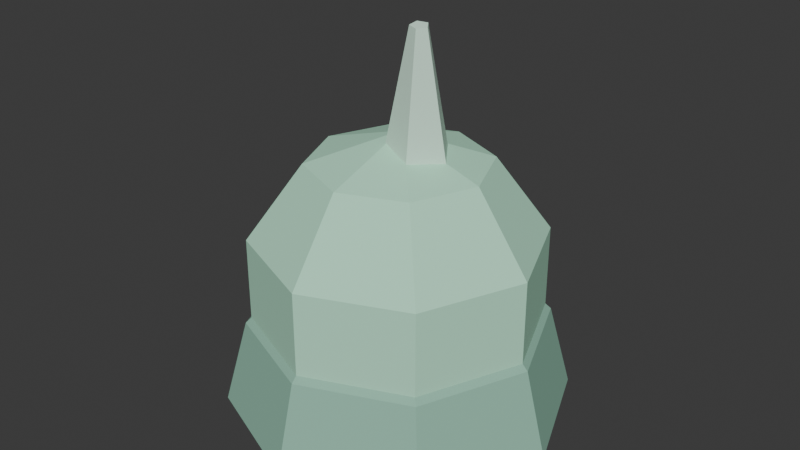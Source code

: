 # Source: bio_res_item.blend  (saved by Blender 5.1.29; exported with 4.5.12 LTS)
import bpy
from mathutils import Matrix  # noqa: F401  (used for matrix-valued properties, if any)

bpy.ops.wm.read_factory_settings(use_empty=True)
scene = bpy.context.scene
scene.name = 'Scene'

# ---- collections
col_collection = bpy.data.collections.new('Collection'); scene.collection.children.link(col_collection)

# ---- materials (node trees are filled in below, after node groups)
mat_hemispheremat = bpy.data.materials.new('HemisphereMat')
mat_hemispheremat.diffuse_color = (0.2824, 0.5333, 0.4078, 1.0)
mat_spheremat = bpy.data.materials.new('SphereMat')
mat_spheremat.diffuse_color = (0.4706, 0.8471, 0.6275, 1.0)
mat_conemat = bpy.data.materials.new('ConeMat')
mat_conemat.diffuse_color = (0.6902, 0.9412, 0.7843, 1.0)
mat_conemat_001 = bpy.data.materials.new('ConeMat.001')
mat_conemat_001.diffuse_color = (0.9098, 0.9098, 0.9412, 1.0)
mat_conemat_002 = bpy.data.materials.new('ConeMat.002')
mat_conemat_002.diffuse_color = (0.7529, 0.7529, 0.7843, 1.0)

# ---- material node trees
mat_hemispheremat.use_nodes = True; mat_hemispheremat.node_tree.nodes.clear()
_N = mat_hemispheremat.node_tree.nodes; _L = mat_hemispheremat.node_tree.links
n0 = _N.new('ShaderNodeBsdfPrincipled'); n0.name = 'Principled BSDF'; n0.location = (-200, 100)
n0.inputs[0].default_value = (0.2824, 0.5333, 0.4078, 1.0)
n0.inputs[2].default_value = 1.0
n1 = _N.new('ShaderNodeOutputMaterial'); n1.name = 'Material Output'; n1.location = (200, 100)
_L.new(n0.outputs[0], n1.inputs[0])
n1.is_active_output = True
mat_spheremat.use_nodes = True; mat_spheremat.node_tree.nodes.clear()
_N = mat_spheremat.node_tree.nodes; _L = mat_spheremat.node_tree.links
n0 = _N.new('ShaderNodeBsdfPrincipled'); n0.name = 'Principled BSDF'; n0.location = (-200, 100)
n0.inputs[0].default_value = (0.4706, 0.8471, 0.6275, 1.0)
n0.inputs[2].default_value = 1.0
n1 = _N.new('ShaderNodeOutputMaterial'); n1.name = 'Material Output'; n1.location = (200, 100)
_L.new(n0.outputs[0], n1.inputs[0])
n1.is_active_output = True
mat_conemat.use_nodes = True; mat_conemat.node_tree.nodes.clear()
_N = mat_conemat.node_tree.nodes; _L = mat_conemat.node_tree.links
n0 = _N.new('ShaderNodeBsdfPrincipled'); n0.name = 'Principled BSDF'; n0.location = (-200, 100)
n0.inputs[0].default_value = (0.6902, 0.9412, 0.7843, 1.0)
n0.inputs[2].default_value = 1.0
n1 = _N.new('ShaderNodeOutputMaterial'); n1.name = 'Material Output'; n1.location = (200, 100)
_L.new(n0.outputs[0], n1.inputs[0])
n1.is_active_output = True
mat_conemat_001.use_nodes = True; mat_conemat_001.node_tree.nodes.clear()
_N = mat_conemat_001.node_tree.nodes; _L = mat_conemat_001.node_tree.links
n0 = _N.new('ShaderNodeBsdfPrincipled'); n0.name = 'Principled BSDF'; n0.location = (-200, 100)
n0.inputs[0].default_value = (0.9098, 0.9098, 0.9412, 1.0)
n0.inputs[2].default_value = 1.0
n1 = _N.new('ShaderNodeOutputMaterial'); n1.name = 'Material Output'; n1.location = (200, 100)
_L.new(n0.outputs[0], n1.inputs[0])
n1.is_active_output = True
mat_conemat_002.use_nodes = True; mat_conemat_002.node_tree.nodes.clear()
_N = mat_conemat_002.node_tree.nodes; _L = mat_conemat_002.node_tree.links
n0 = _N.new('ShaderNodeBsdfPrincipled'); n0.name = 'Principled BSDF'; n0.location = (-200, 100)
n0.inputs[0].default_value = (0.7529, 0.7529, 0.7843, 1.0)
n0.inputs[2].default_value = 1.0
n1 = _N.new('ShaderNodeOutputMaterial'); n1.name = 'Material Output'; n1.location = (200, 100)
_L.new(n0.outputs[0], n1.inputs[0])
n1.is_active_output = True

# ---- world
world_world = bpy.data.worlds.new('World'); scene.world = world_world
world_world.use_nodes = True; world_world.node_tree.nodes.clear()
_N = world_world.node_tree.nodes; _L = world_world.node_tree.links
n0 = _N.new('ShaderNodeOutputWorld'); n0.name = 'World Output'; n0.location = (200, 100)
n1 = _N.new('ShaderNodeBackground'); n1.name = 'Background'; n1.location = (-200, 100)
n1.inputs[0].default_value = (0.05088, 0.05088, 0.05088, 1.0)
_L.new(n1.outputs[0], n0.inputs[0])
n0.is_active_output = True
world_world.color = (0.05088, 0.05088, 0.05088)
world_world.sun_shadow_jitter_overblur = 0.0

# ---- meshes
me_hemisphere = bpy.data.meshes.new('Hemisphere')
me_hemisphere.from_pydata([(0.08, 0.0, 0.0), (0.05657, 0.05657, 0.0), (4.899e-18, 0.08, 0.0), (-0.05657, 0.05657, 0.0), (-0.08, 9.797e-18, 0.0), (-0.05657, -0.05657, 0.0), (-1.47e-17, -0.08, 0.0), (0.05657, -0.05657, 0.0), (0.06928, 0.0, 0.04), (0.04899, 0.04899, 0.04), (4.242e-18, 0.06928, 0.04), (-0.04899, 0.04899, 0.04), (-0.06928, 8.485e-18, 0.04), (-0.04899, -0.04899, 0.04), (-1.273e-17, -0.06928, 0.04), (0.04899, -0.04899, 0.04), (0.04, 0.0, 0.06928), (0.02828, 0.02828, 0.06928), (2.449e-18, 0.04, 0.06928), (-0.02828, 0.02828, 0.06928), (-0.04, 4.899e-18, 0.06928), (-0.02828, -0.02828, 0.06928), (-7.348e-18, -0.04, 0.06928), (0.02828, -0.02828, 0.06928), (0.0, 0.0, 0.08)], [], [(0, 1, 9, 8), (1, 2, 10, 9), (2, 3, 11, 10), (3, 4, 12, 11), (4, 5, 13, 12), (5, 6, 14, 13), (6, 7, 15, 14), (7, 0, 8, 15), (8, 9, 17, 16), (9, 10, 18, 17), (10, 11, 19, 18), (11, 12, 20, 19), (12, 13, 21, 20), (13, 14, 22, 21), (14, 15, 23, 22), (15, 8, 16, 23), (16, 17, 24), (17, 18, 24), (18, 19, 24), (19, 20, 24), (20, 21, 24), (21, 22, 24), (22, 23, 24), (23, 16, 24), (7, 6, 5, 4, 3, 2, 1, 0)])
me_hemisphere.materials.append(mat_hemispheremat)
me_hemisphere.update()
me_sphere = bpy.data.meshes.new('Sphere')
me_sphere.from_pydata([(0.0, 0.0, -0.07), (0.0, 0.0, 0.07), (0.04114, 0.0, 0.05663), (0.02909, 0.02909, 0.05663), (2.519e-18, 0.04114, 0.05663), (-0.02909, 0.02909, 0.05663), (-0.04114, 5.039e-18, 0.05663), (-0.02909, -0.02909, 0.05663), (-7.558e-18, -0.04114, 0.05663), (0.02909, -0.02909, 0.05663), (0.06657, 0.0, 0.02163), (0.04707, 0.04707, 0.02163), (4.076e-18, 0.06657, 0.02163), (-0.04707, 0.04707, 0.02163), (-0.06657, 8.153e-18, 0.02163), (-0.04707, -0.04707, 0.02163), (-1.223e-17, -0.06657, 0.02163), (0.04707, -0.04707, 0.02163), (0.06657, 0.0, -0.02163), (0.04707, 0.04707, -0.02163), (4.076e-18, 0.06657, -0.02163), (-0.04707, 0.04707, -0.02163), (-0.06657, 8.153e-18, -0.02163), (-0.04707, -0.04707, -0.02163), (-1.223e-17, -0.06657, -0.02163), (0.04707, -0.04707, -0.02163), (0.04114, 0.0, -0.05663), (0.02909, 0.02909, -0.05663), (2.519e-18, 0.04114, -0.05663), (-0.02909, 0.02909, -0.05663), (-0.04114, 5.039e-18, -0.05663), (-0.02909, -0.02909, -0.05663), (-7.558e-18, -0.04114, -0.05663), (0.02909, -0.02909, -0.05663)], [], [(1, 2, 3), (1, 3, 4), (1, 4, 5), (1, 5, 6), (1, 6, 7), (1, 7, 8), (1, 8, 9), (1, 9, 2), (2, 10, 11, 3), (3, 11, 12, 4), (4, 12, 13, 5), (5, 13, 14, 6), (6, 14, 15, 7), (7, 15, 16, 8), (8, 16, 17, 9), (9, 17, 10, 2), (10, 18, 19, 11), (11, 19, 20, 12), (12, 20, 21, 13), (13, 21, 22, 14), (14, 22, 23, 15), (15, 23, 24, 16), (16, 24, 25, 17), (17, 25, 18, 10), (18, 26, 27, 19), (19, 27, 28, 20), (20, 28, 29, 21), (21, 29, 30, 22), (22, 30, 31, 23), (23, 31, 32, 24), (24, 32, 33, 25), (25, 33, 26, 18), (26, 0, 27), (27, 0, 28), (28, 0, 29), (29, 0, 30), (30, 0, 31), (31, 0, 32), (32, 0, 33), (33, 0, 26)])
me_sphere.materials.append(mat_spheremat)
me_sphere.update()
me_cone = bpy.data.meshes.new('Cone')
me_cone.from_pydata([(0.015, 0.0, 0.0), (0.004635, 0.01427, 0.0), (-0.01214, 0.008817, 0.0), (-0.01214, -0.008817, 0.0), (0.004635, -0.01427, 0.0), (0.004, 0.0, 0.06), (0.001236, 0.003804, 0.06), (-0.003236, 0.002351, 0.06), (-0.003236, -0.002351, 0.06), (0.001236, -0.003804, 0.06)], [], [(4, 3, 2, 1, 0), (5, 6, 7, 8, 9), (0, 1, 6, 5), (1, 2, 7, 6), (2, 3, 8, 7), (3, 4, 9, 8), (4, 0, 5, 9)])
_uv = me_cone.uv_layers.new(name='UVMap')
_uv.uv.foreach_set('vector', [0.5773, 0.2622, 0.2977, 0.3531, 0.2977, 0.6469, 0.5773, 0.7378, 0.75, 0.5, 0.5667, 0.5, 0.5206, 0.5634, 0.4461, 0.5392, 0.4461, 0.4608, 0.5206, 0.4366, 0.0, 0.0, 0.3142, 0.0, 0.3142, 1.0, 0.0, 1.0, 0.3142, 0.0, 0.6283, 0.0, 0.6283, 1.0, 0.3142, 1.0, 0.6283, 0.0, 0.9425, 0.0, 0.9425, 1.0, 0.6283, 1.0, 0.9425, 0.0, 1.257, 0.0, 1.257, 1.0, 0.9425, 1.0, 1.257, 0.0, 1.571, 0.0, 1.571, 1.0, 1.257, 1.0])
me_cone.materials.append(mat_conemat)
me_cone.update()
me_cone_001 = bpy.data.meshes.new('Cone.001')
me_cone_001.from_pydata([(0.025, 0.0, 0.0), (1.531e-18, 0.025, 0.0), (-0.025, 3.062e-18, 0.0), (-4.592e-18, -0.025, 0.0), (0.0, 0.0, 0.035)], [], [(3, 2, 1, 0), (0, 1, 4), (1, 2, 4), (2, 3, 4), (3, 0, 4)])
_uv = me_cone_001.uv_layers.new(name='UVMap')
_uv.uv.foreach_set('vector', [0.5, -7.451e-09, -7.451e-09, 0.5, 0.5, 1.0, 1.0, 0.5, 0.0, 0.0, 0.7854, 0.0, 0.3927, 0.7, 0.7854, 0.0, 1.571, 0.0, 1.178, 0.7, 1.571, 0.0, 2.356, 0.0, 1.963, 0.7, 2.356, 0.0, 3.142, 0.0, 2.749, 0.7])
me_cone_001.materials.append(mat_conemat_001)
me_cone_001.update()
me_cone_002 = bpy.data.meshes.new('Cone.002')
me_cone_002.from_pydata([(0.025, 0.0, 0.0), (1.531e-18, 0.025, 0.0), (-0.025, 3.062e-18, 0.0), (-4.592e-18, -0.025, 0.0), (0.0, 0.0, 0.025)], [], [(3, 2, 1, 0), (0, 1, 4), (1, 2, 4), (2, 3, 4), (3, 0, 4)])
_uv = me_cone_002.uv_layers.new(name='UVMap')
_uv.uv.foreach_set('vector', [0.5, -7.451e-09, -7.451e-09, 0.5, 0.5, 1.0, 1.0, 0.5, 0.0, 0.0, 0.7854, 0.0, 0.3927, 0.5, 0.7854, 0.0, 1.571, 0.0, 1.178, 0.5, 1.571, 0.0, 2.356, 0.0, 1.963, 0.5, 2.356, 0.0, 3.142, 0.0, 2.749, 0.5])
me_cone_002.materials.append(mat_conemat_002)
me_cone_002.update()

# ---- objects
ob_biores = bpy.data.objects.new('BioRes', None)
ob_mintbase = bpy.data.objects.new('MintBase', me_hemisphere)
ob_mintbody = bpy.data.objects.new('MintBody', me_sphere)
ob_mintsprout = bpy.data.objects.new('MintSprout', me_cone)
ob_diamondtop = bpy.data.objects.new('DiamondTop', me_cone_001)
ob_diamondbot = bpy.data.objects.new('DiamondBot', me_cone_002)

# ---- transforms, parenting, visibility, modifiers, constraints
ob_biores.location = (0.0, 0.0, 0.0)
ob_biores.empty_display_size = 0.1
ob_mintbase.parent = ob_biores
ob_mintbase.location = (0.0, 0.0, 0.0)
ob_mintbody.parent = ob_biores
ob_mintbody.location = (0.0, 0.0, 0.06)
ob_mintsprout.parent = ob_biores
ob_mintsprout.location = (0.01, 0.0, 0.12)
ob_mintsprout.rotation_euler = (0.1, 0.08, 0.0)
ob_diamondtop.parent = ob_biores
ob_diamondtop.location = (-0.04, 0.02, 0.06)
ob_diamondbot.parent = ob_biores
ob_diamondbot.location = (-0.04, 0.02, 0.06)
ob_diamondbot.rotation_euler = (3.142, 0.0, 0.0)

# ---- collection membership
scene.collection.objects.link(ob_biores)
scene.collection.objects.link(ob_mintbase)
scene.collection.objects.link(ob_mintbody)
scene.collection.objects.link(ob_mintsprout)
scene.collection.objects.link(ob_diamondtop)
scene.collection.objects.link(ob_diamondbot)

# ---- scene / render settings (as saved in the file)
scene.frame_start = 1; scene.frame_end = 250; scene.frame_set(1)
scene.render.engine = 'BLENDER_EEVEE_NEXT'
scene.render.bake_bias = 0.0
scene.render.bake_samples = 0
scene.cycles.sampling_pattern = 'TABULATED_SOBOL'
scene.eevee.use_volume_custom_range = False
bpy.context.view_layer.update()

# ---- added for rendering (the .blend has no active camera and no usable light): camera, sun
cam_auto = bpy.data.cameras.new('AutoCamera')
cam_auto.lens = 50.0
cam_auto.sensor_width = 36.0
cam_auto.clip_end = 1000.0
ob_auto_camera = bpy.data.objects.new('AutoCamera', cam_auto)
scene.collection.objects.link(ob_auto_camera)
ob_auto_camera.location = (0.274505, -0.329406, 0.305553)
ob_auto_camera.rotation_euler = (1.09748, -7.21219e-08, 0.694738)
scene.camera = ob_auto_camera
light_auto_sun = bpy.data.lights.new('AutoSun', 'SUN')
light_auto_sun.energy = 3.0
light_auto_sun.angle = 0.0523599
ob_auto_sun = bpy.data.objects.new('AutoSun', light_auto_sun)
scene.collection.objects.link(ob_auto_sun)
ob_auto_sun.rotation_euler = (0.872665, 0.174533, 0.523599)
bpy.context.view_layer.update()
